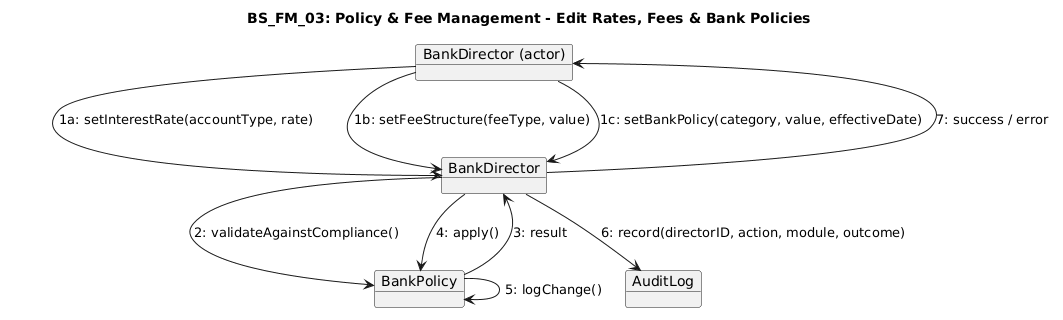

The diagram above was rendered by PlantUML. Its source (embedded in the PNG):
@startuml
title BS_FM_03: Policy & Fee Management - Edit Rates, Fees & Bank Policies

object "BankDirector (actor)" as BD
object "BankDirector" as DC
object "BankPolicy" as P
object "AuditLog" as AL

BD --> DC : 1a: setInterestRate(accountType, rate) 
BD --> DC : 1b: setFeeStructure(feeType, value)
BD --> DC : 1c: setBankPolicy(category, value, effectiveDate)

DC --> P : 2: validateAgainstCompliance()
P --> DC : 3: result

DC --> P : 4: apply()
P --> P : 5: logChange()

DC --> AL : 6: record(directorID, action, module, outcome)
DC --> BD : 7: success / error
@enduml